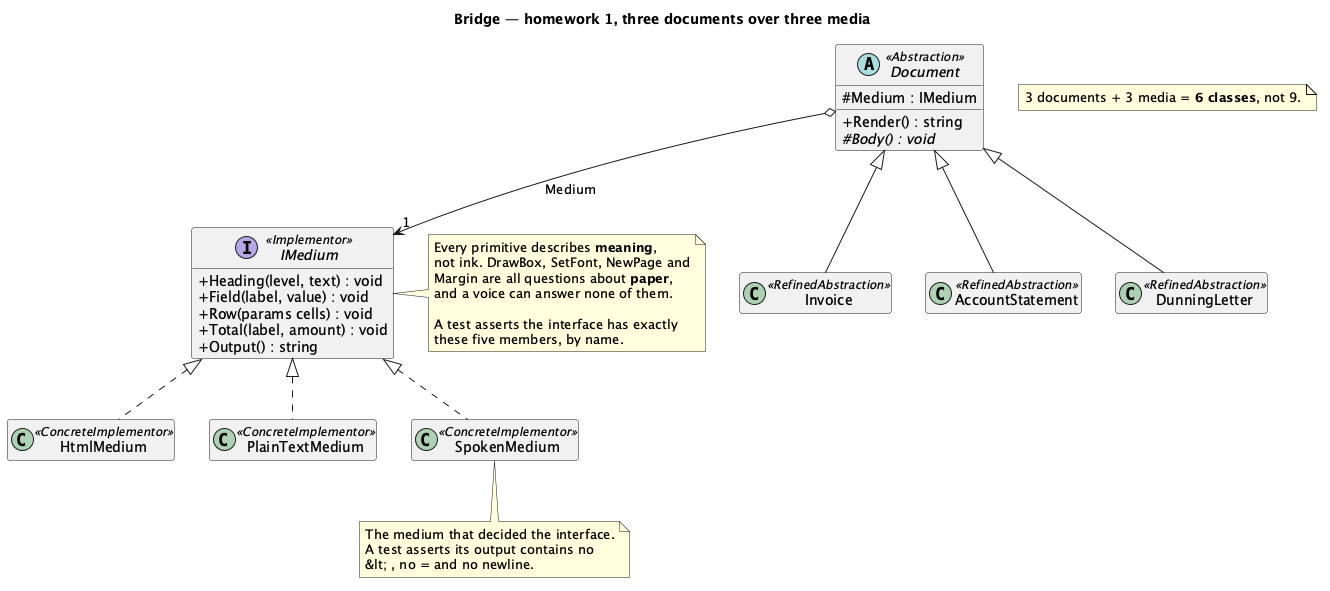

The diagram above was rendered by PlantUML. Its source (embedded in the PNG):
@startuml "Bridge - Statement Run (Solution) - Class Diagram"
skinparam classAttributeIconSize 0
hide empty members
title Bridge — homework 1, three documents over three media


abstract class Document <<Abstraction>> {
  # Medium : IMedium
  + Render() : string
  # {abstract} Body() : void
}

class Invoice <<RefinedAbstraction>>
class AccountStatement <<RefinedAbstraction>>
class DunningLetter <<RefinedAbstraction>>

interface IMedium <<Implementor>> {
  + Heading(level, text) : void
  + Field(label, value) : void
  + Row(params cells) : void
  + Total(label, amount) : void
  + Output() : string
}

class HtmlMedium <<ConcreteImplementor>>
class PlainTextMedium <<ConcreteImplementor>>
class SpokenMedium <<ConcreteImplementor>>

Document <|-- Invoice
Document <|-- AccountStatement
Document <|-- DunningLetter
Document o--> "1" IMedium : Medium
IMedium <|.. HtmlMedium
IMedium <|.. PlainTextMedium
IMedium <|.. SpokenMedium

note right of IMedium
  Every primitive describes <b>meaning</b>,
  not ink. DrawBox, SetFont, NewPage and
  Margin are all questions about <b>paper</b>,
  and a voice can answer none of them.

  A test asserts the interface has exactly
  these five members, by name.
end note

note bottom of SpokenMedium
  The medium that decided the interface.
  A test asserts its output contains no
  &lt; , no = and no newline.
end note

note as N1
  3 documents + 3 media = <b>6 classes</b>, not 9.
end note

@enduml